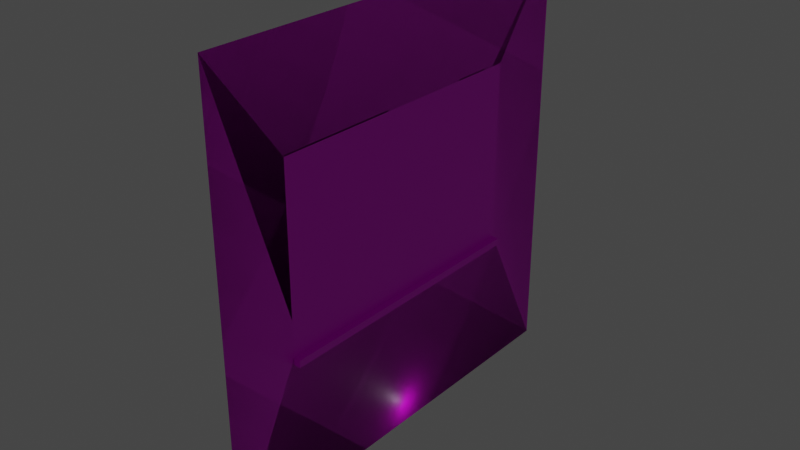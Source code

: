 # Source: window_01.blend  (saved by Blender 3.0.42; exported with 4.5.12 LTS)
import bpy
from mathutils import Matrix  # noqa: F401  (used for matrix-valued properties, if any)

bpy.ops.wm.read_factory_settings(use_empty=True)
scene = bpy.context.scene
scene.name = 'Scene'

# ---- collections
col_collection = bpy.data.collections.new('Collection'); scene.collection.children.link(col_collection)

# ---- images (referenced by path relative to the original .blend; pixels are not part of the script)
import os
ASSET_DIR = os.environ.get("B2B_ASSET_DIR", "")  # directory of the original .blend (textures are referenced by path, not embedded)
HERE = os.path.dirname(os.path.abspath(__file__))  # packed textures are extracted next to this script under _unpacked/

def load_image(name, relpath, width, height, colorspace="sRGB"):
    """Load a texture the original file referenced (path relative to the .blend, or extracted next to this script)."""
    p = next((c for c in (os.path.join(HERE, relpath), os.path.join(ASSET_DIR, relpath)) if relpath and os.path.exists(c)), "")
    if p:
        img = bpy.data.images.load(p, check_existing=True)
        img.name = name
    else:  # same state as the original file: an image datablock whose file is absent (Cycles renders it pink)
        img = bpy.data.images.new(name, width, height)
        img.source = "FILE"
        img.filepath = "//" + (relpath or name)
    img.colorspace_settings.name = colorspace
    return img
img_metal_wall_ref_png = load_image('metal wall ref.png', 'metal wall ref.png', 1024, 1024, 'sRGB')

# ---- materials (node trees are filled in below, after node groups)
mat_metal_wall_ref = bpy.data.materials.new('metal wall ref')
mat_metal_wall_ref.use_transparent_shadow = False

# ---- node groups
ng_auto_smooth = bpy.data.node_groups.new('Auto Smooth', 'GeometryNodeTree')
_s = ng_auto_smooth.interface.new_socket(name='Geometry', in_out='OUTPUT', socket_type='NodeSocketGeometry')
_s = ng_auto_smooth.interface.new_socket(name='Geometry', in_out='INPUT', socket_type='NodeSocketGeometry')
_s = ng_auto_smooth.interface.new_socket(name='Angle', in_out='INPUT', socket_type='NodeSocketFloat')
_s.subtype = 'ANGLE'
_s.min_value = 0.0
_s.max_value = 3.142
ng_auto_smooth.is_modifier = True
_N = ng_auto_smooth.nodes; _L = ng_auto_smooth.links
n0 = _N.new('NodeGroupOutput'); n0.name = 'Group Output'; n0.location = (480, -100)
n1 = _N.new('NodeGroupInput'); n1.name = 'Group Input'; n1.location = (-420, -300)
n2 = _N.new('NodeGroupInput'); n2.name = 'Group Input.001'; n2.location = (-60, -100)
n3 = _N.new('GeometryNodeSetShadeSmooth'); n3.name = 'Set Shade Smooth'; n3.location = (120, -100)
n3.domain = 'EDGE'
n4 = _N.new('GeometryNodeSetShadeSmooth'); n4.name = 'Set Shade Smooth.001'; n4.location = (300, -100)
n5 = _N.new('GeometryNodeInputMeshEdgeAngle'); n5.name = 'Edge Angle'; n5.location = (-420, -220)
n6 = _N.new('GeometryNodeInputEdgeSmooth'); n6.name = 'Is Edge Smooth'; n6.location = (-60, -160)
n7 = _N.new('GeometryNodeInputShadeSmooth'); n7.name = 'Is Face Smooth'; n7.location = (-240, -340)
n8 = _N.new('FunctionNodeBooleanMath'); n8.name = 'Boolean Math'; n8.location = (-60, -220)
n9 = _N.new('FunctionNodeCompare'); n9.name = 'Compare'; n9.location = (-240, -180)
n9.operation = 'LESS_EQUAL'
_L.new(n5.outputs[0], n9.inputs[0])
_L.new(n4.outputs[0], n0.inputs[0])
_L.new(n1.outputs[1], n9.inputs[1])
_L.new(n9.outputs[0], n8.inputs[0])
_L.new(n7.outputs[0], n8.inputs[1])
_L.new(n2.outputs[0], n3.inputs[0])
_L.new(n6.outputs[0], n3.inputs[1])
_L.new(n3.outputs[0], n4.inputs[0])
_L.new(n8.outputs[0], n3.inputs[2])
n0.is_active_output = True

# ---- material node trees
mat_metal_wall_ref.use_nodes = True; mat_metal_wall_ref.node_tree.nodes.clear()
_N = mat_metal_wall_ref.node_tree.nodes; _L = mat_metal_wall_ref.node_tree.links
n0 = _N.new('ShaderNodeBsdfPrincipled'); n0.name = 'Principled BSDF'; n0.location = (10, 300)
n0.distribution = 'GGX'
n0.subsurface_method = 'RANDOM_WALK_SKIN'
n0.inputs[3].default_value = 1.45
n0.inputs[27].default_value = (0.0, 0.0, 0.0, 1.0)
n0.inputs[28].default_value = 1.0
n1 = _N.new('ShaderNodeOutputMaterial'); n1.name = 'Material Output'; n1.location = (300, 300)
n2 = _N.new('ShaderNodeTexImage'); n2.name = 'Image Texture'; n2.location = (-280, 280)
n2.image = img_metal_wall_ref_png
_L.new(n0.outputs[0], n1.inputs[0])
_L.new(n2.outputs[0], n0.inputs[0])
n1.is_active_output = True

# ---- world
world_world = bpy.data.worlds.new('World'); scene.world = world_world
world_world.use_nodes = True; world_world.node_tree.nodes.clear()
_N = world_world.node_tree.nodes; _L = world_world.node_tree.links
n0 = _N.new('ShaderNodeOutputWorld'); n0.name = 'World Output'; n0.location = (300, 300)
n1 = _N.new('ShaderNodeBackground'); n1.name = 'Background'; n1.location = (10, 300)
n1.inputs[0].default_value = (0.05088, 0.05088, 0.05088, 1.0)
_L.new(n1.outputs[0], n0.inputs[0])
n0.is_active_output = True
world_world.color = (0.05088, 0.05088, 0.05088)
world_world.use_sun_shadow = False
world_world.sun_shadow_jitter_overblur = 0.0

# ---- lights
light_light = bpy.data.lights.new('Light', 'POINT')
light_light.transmission_factor = 0.0
light_light.energy = 1000.0
light_light.shadow_soft_size = 0.1
light_light.shadow_maximum_resolution = 0.006
light_light.use_absolute_resolution = True

# ---- meshes
me_plane_001 = bpy.data.meshes.new('Plane.001')
me_plane_001.from_pydata([(-64.0, -128.0, -2.798e-06), (64.0, -128.0, -2.798e-06), (-64.0, 0.0, -2.798e-06), (64.0, 0.0, -2.798e-06)], [], [(0, 1, 3, 2)])
me_plane_001.polygons.foreach_set('use_smooth', [True] * 1)
_uv = me_plane_001.uv_layers.new(name='UVMap')
_uv.uv.foreach_set('vector', [0.9999, 0.9999, 0.0001001, 0.9999, 9.998e-05, 0.0001001, 0.9999, 9.998e-05])
me_plane_001.materials.append(mat_metal_wall_ref)
me_plane_001.use_remesh_fix_poles = True
me_plane_001.use_remesh_preserve_attributes = False
me_plane_001.update()
me_plane_002 = bpy.data.meshes.new('Plane.002')
me_plane_002.from_pydata([(-64.0, -128.0, -2.798e-06), (64.0, -128.0, -2.798e-06), (-64.0, 0.0, -2.798e-06), (64.0, 0.0, -2.798e-06), (-42.0, -44.0, -5.449e-06), (-42.0, -98.0, -2.898e-06), (42.0, -98.0, -7.583e-07), (42.0, -44.0, -3.309e-06)], [], [(5, 4, 2, 0), (6, 5, 0, 1), (7, 6, 1, 3), (4, 7, 3, 2)])
me_plane_002.polygons.foreach_set('use_smooth', [True] * 4)
_uv = me_plane_002.uv_layers.new(name='UVMap')
_uv.uv.foreach_set('vector', [0.8281, 0.7656, 0.8281, 0.3438, 0.9999, 0.0001001, 0.9999, 0.9999, 0.1719, 0.7656, 0.8281, 0.7656, 0.9999, 0.9999, 0.0001002, 0.9999, 0.1719, 0.3438, 0.1719, 0.7656, 0.0001002, 0.9999, 9.998e-05, 9.998e-05, 0.8281, 0.3438, 0.1719, 0.3438, 9.998e-05, 9.998e-05, 0.9999, 0.0001001])
me_plane_002.materials.append(mat_metal_wall_ref)
me_plane_002.use_remesh_fix_poles = True
me_plane_002.use_remesh_preserve_attributes = False
me_plane_002.update()
me_plane_003 = bpy.data.meshes.new('Plane.003')
me_plane_003.from_pydata([(-40.0, -44.0, -5.6e-06), (-40.0, -96.0, -2.962e-06), (40.0, -96.0, -5.199e-07), (40.0, -44.0, -3.158e-06)], [], [(1, 2, 3, 0)])
me_plane_003.polygons.foreach_set('use_smooth', [True] * 1)
_uv = me_plane_003.uv_layers.new(name='UVMap')
_uv.uv.foreach_set('vector', [0.8124, 0.7499, 0.1876, 0.7499, 0.1876, 0.3438, 0.8124, 0.3438])
me_plane_003.materials.append(mat_metal_wall_ref)
me_plane_003.use_remesh_fix_poles = True
me_plane_003.use_remesh_preserve_attributes = False
me_plane_003.update()
me_cube_004 = bpy.data.meshes.new('Cube.004')
me_cube_004.from_pydata([(-0.5, -0.5, -1.625), (-0.5, -0.5, 0.5), (-0.5, 83.5, -1.625), (-0.5, 83.5, 0.5), (1.5, -0.5, -1.625), (1.5, -0.5, 0.5), (1.5, 83.5, -1.625), (1.5, 83.5, 0.5), (-4.5, 1.5, 52.5), (-4.5, 1.5, 0.5), (-4.5, 81.5, 52.5), (-4.5, 81.5, 0.5), (-4.5, 65.5, 52.5), (-4.5, 49.5, 52.5), (-4.5, 33.5, 52.5), (-4.5, 17.5, 52.5), (-4.5, 17.5, 0.5), (-4.5, 33.5, 0.5), (-4.5, 49.5, 0.5), (-4.5, 65.5, 0.5), (-4.5, 1.5, 26.5), (-4.5, 81.5, 26.5), (-4.5, 17.5, 26.5), (-4.5, 33.5, 26.5), (-4.5, 49.5, 26.5), (-4.5, 65.5, 26.5), (-0.5, 17.5, 26.5), (-0.5, 17.5, 52.5), (-0.5, 33.5, 26.5), (-0.5, 33.5, 52.5), (-0.5, 49.5, 26.5), (-0.5, 49.5, 52.5), (-0.5, 65.5, 26.5), (-0.5, 65.5, 52.5), (-0.5, 17.5, 0.5), (-0.5, 33.5, 0.5), (-0.5, 49.5, 0.5), (-0.5, 65.5, 0.5), (-0.5, 1.5, 26.5), (-0.5, 81.5, 26.5), (-0.5, 81.5, 0.5), (-0.5, 1.5, 0.5), (-0.5, 1.5, 52.5), (-0.5, 81.5, 52.5), (-4.5, 66.2, 25.8), (-4.162, 66.54, 25.46), (-4.5, 66.2, 1.198), (-4.162, 66.54, 1.536), (-4.162, 80.46, 1.536), (-4.5, 80.8, 1.198), (-4.162, 80.46, 25.46), (-4.5, 80.8, 25.8), (-4.5, 2.198, 25.8), (-4.162, 2.536, 25.46), (-4.162, 2.536, 1.536), (-4.5, 2.198, 1.198), (-4.162, 16.46, 1.536), (-4.5, 16.8, 1.198), (-4.5, 16.8, 25.8), (-4.162, 16.46, 25.46), (-4.5, 18.2, 25.8), (-4.162, 18.54, 25.46), (-4.5, 18.2, 1.198), (-4.162, 18.54, 1.536), (-4.162, 32.46, 1.536), (-4.5, 32.8, 1.198), (-4.5, 32.8, 25.8), (-4.162, 32.46, 25.46), (-4.5, 34.2, 25.8), (-4.162, 34.54, 25.46), (-4.5, 34.2, 1.198), (-4.162, 34.54, 1.536), (-4.162, 48.46, 1.536), (-4.5, 48.8, 1.198), (-4.5, 48.8, 25.8), (-4.162, 48.46, 25.46), (-4.5, 50.2, 25.8), (-4.162, 50.54, 25.46), (-4.5, 50.2, 1.198), (-4.162, 50.54, 1.536), (-4.162, 64.46, 1.536), (-4.5, 64.8, 1.198), (-4.5, 64.8, 25.8), (-4.162, 64.46, 25.46), (-4.162, 50.54, 51.46), (-4.5, 50.2, 51.8), (-4.162, 50.54, 27.54), (-4.5, 50.2, 27.2), (-4.162, 64.46, 27.54), (-4.5, 64.8, 27.2), (-4.5, 64.8, 51.8), (-4.162, 64.46, 51.46), (-4.162, 34.54, 51.46), (-4.5, 34.2, 51.8), (-4.162, 34.54, 27.54), (-4.5, 34.2, 27.2), (-4.162, 48.46, 27.54), (-4.5, 48.8, 27.2), (-4.5, 48.8, 51.8), (-4.162, 48.46, 51.46), (-4.162, 18.54, 51.46), (-4.5, 18.2, 51.8), (-4.162, 18.54, 27.54), (-4.5, 18.2, 27.2), (-4.162, 32.46, 27.54), (-4.5, 32.8, 27.2), (-4.5, 32.8, 51.8), (-4.162, 32.46, 51.46), (-4.162, 2.536, 51.46), (-4.5, 2.198, 51.8), (-4.162, 2.536, 27.54), (-4.5, 2.198, 27.2), (-4.162, 16.46, 27.54), (-4.5, 16.8, 27.2), (-4.5, 16.8, 51.8), (-4.162, 16.46, 51.46), (-4.162, 66.54, 51.46), (-4.5, 66.2, 51.8), (-4.162, 66.54, 27.54), (-4.5, 66.2, 27.2), (-4.5, 80.8, 27.2), (-4.162, 80.46, 27.54), (-4.162, 80.46, 51.46), (-4.5, 80.8, 51.8), (-0.8379, 16.46, 51.46), (-0.5, 16.8, 51.8), (-0.5, 2.198, 51.8), (-0.8379, 2.536, 51.46), (-0.8379, 2.536, 25.46), (-0.5, 2.198, 25.8), (-0.5, 2.198, 1.198), (-0.8379, 2.536, 1.536), (-0.8379, 66.54, 1.536), (-0.5, 66.2, 1.198), (-0.5, 80.8, 1.198), (-0.8379, 80.46, 1.536), (-0.8379, 80.46, 27.54), (-0.5, 80.8, 27.2), (-0.5, 80.8, 51.8), (-0.8379, 80.46, 51.46), (-0.5, 66.2, 51.8), (-0.8379, 66.54, 51.46), (-0.8379, 64.46, 51.46), (-0.5, 64.8, 51.8), (-0.5, 50.2, 51.8), (-0.8379, 50.54, 51.46), (-0.8379, 48.46, 51.46), (-0.5, 48.8, 51.8), (-0.5, 34.2, 51.8), (-0.8379, 34.54, 51.46), (-0.8379, 32.46, 51.46), (-0.5, 32.8, 51.8), (-0.5, 18.2, 51.8), (-0.8379, 18.54, 51.46), (-0.5, 16.8, 1.198), (-0.8379, 16.46, 1.536), (-0.8379, 18.54, 1.536), (-0.5, 18.2, 1.198), (-0.5, 32.8, 1.198), (-0.8379, 32.46, 1.536), (-0.8379, 34.54, 1.536), (-0.5, 34.2, 1.198), (-0.5, 48.8, 1.198), (-0.8379, 48.46, 1.536), (-0.8379, 50.54, 1.536), (-0.5, 50.2, 1.198), (-0.5, 64.8, 1.198), (-0.8379, 64.46, 1.536), (-0.5, 2.198, 27.2), (-0.8379, 2.536, 27.54), (-0.5, 80.8, 25.8), (-0.8379, 80.46, 25.46), (-0.8379, 66.54, 25.46), (-0.5, 66.2, 25.8), (-0.8379, 16.46, 25.46), (-0.5, 16.8, 25.8), (-0.8379, 18.54, 25.46), (-0.5, 18.2, 25.8), (-0.8379, 32.46, 25.46), (-0.5, 32.8, 25.8), (-0.8379, 34.54, 25.46), (-0.5, 34.2, 25.8), (-0.8379, 48.46, 25.46), (-0.5, 48.8, 25.8), (-0.8379, 50.54, 25.46), (-0.5, 50.2, 25.8), (-0.8379, 64.46, 25.46), (-0.5, 64.8, 25.8), (-0.5, 50.2, 27.2), (-0.8379, 50.54, 27.54), (-0.5, 64.8, 27.2), (-0.8379, 64.46, 27.54), (-0.5, 34.2, 27.2), (-0.8379, 34.54, 27.54), (-0.5, 48.8, 27.2), (-0.8379, 48.46, 27.54), (-0.5, 18.2, 27.2), (-0.8379, 18.54, 27.54), (-0.5, 32.8, 27.2), (-0.8379, 32.46, 27.54), (-0.5, 16.8, 27.2), (-0.8379, 16.46, 27.54), (-0.5, 66.2, 27.2), (-0.8379, 66.54, 27.54)], [], [(2, 3, 7, 6), (6, 7, 5, 4), (4, 5, 1, 0), (2, 6, 4, 0), (7, 3, 1, 5), (26, 34, 157, 177), (35, 28, 179, 158), (41, 34, 154, 130), (34, 35, 158, 157), (37, 40, 134, 133), (26, 38, 129, 175), (28, 26, 177, 179), (39, 43, 138, 137), (32, 37, 133, 173), (40, 39, 170, 134), (45, 50, 171, 172), (50, 48, 135, 171), (54, 53, 128, 131), (48, 47, 132, 135), (53, 59, 174, 128), (59, 56, 155, 174), (63, 61, 176, 156), (56, 54, 131, 155), (61, 67, 178, 176), (67, 64, 159, 178), (71, 69, 180, 160), (64, 63, 156, 159), (69, 75, 182, 180), (75, 72, 163, 182), (79, 77, 184, 164), (72, 71, 160, 163), (77, 83, 186, 184), (83, 80, 167, 186), (84, 91, 142, 145), (80, 79, 164, 167), (12, 90, 85, 13), (91, 88, 191, 142), (92, 99, 146, 149), (86, 84, 145, 189), (13, 98, 93, 14), (99, 96, 195, 146), (100, 107, 150, 153), (94, 92, 149, 193), (14, 106, 101, 15), (107, 104, 199, 150), (108, 115, 124, 127), (102, 100, 153, 197), (15, 114, 109, 8), (115, 112, 201, 124), (116, 122, 139, 141), (110, 108, 127, 169), (10, 123, 117, 12), (122, 121, 136, 139), (27, 42, 126, 125), (118, 116, 141, 203), (35, 36, 162, 161), (30, 28, 181, 183), (36, 30, 183, 162), (28, 35, 161, 181), (36, 37, 166, 165), (32, 30, 185, 187), (37, 32, 187, 166), (30, 36, 165, 185), (38, 26, 200, 168), (30, 32, 190, 188), (31, 29, 148, 147), (28, 30, 194, 192), (31, 30, 188, 144), (32, 33, 143, 190), (29, 27, 152, 151), (26, 28, 198, 196), (29, 28, 192, 148), (30, 31, 147, 194), (34, 26, 175, 154), (27, 26, 196, 152), (28, 29, 151, 198), (38, 41, 130, 129), (39, 32, 173, 170), (42, 38, 168, 126), (26, 27, 125, 200), (33, 31, 144, 143), (43, 33, 140, 138), (32, 39, 137, 202), (33, 32, 202, 140), (18, 78, 81, 19), (20, 111, 113, 22), (22, 113, 114, 15), (88, 86, 189, 191), (24, 87, 89, 25), (112, 110, 169, 201), (25, 89, 90, 12), (22, 60, 62, 16), (11, 49, 51, 21), (23, 66, 60, 22), (17, 65, 66, 23), (121, 118, 203, 136), (25, 119, 120, 21), (96, 94, 193, 195), (23, 95, 97, 24), (24, 97, 98, 13), (23, 68, 70, 17), (24, 74, 68, 23), (8, 109, 111, 20), (18, 73, 74, 24), (25, 44, 46, 19), (20, 52, 55, 9), (21, 51, 44, 25), (19, 46, 49, 11), (21, 120, 123, 10), (12, 117, 119, 25), (104, 102, 197, 199), (13, 85, 87, 24), (22, 103, 105, 23), (14, 93, 95, 23), (23, 105, 106, 14), (24, 76, 78, 18), (15, 101, 103, 22), (25, 82, 76, 24), (9, 55, 57, 16), (19, 81, 82, 25), (22, 58, 52, 20), (16, 62, 65, 17), (16, 57, 58, 22), (17, 70, 73, 18), (115, 108, 109, 114), (53, 54, 55, 52), (47, 48, 49, 46), (121, 122, 123, 120), (122, 116, 117, 123), (91, 84, 85, 90), (99, 92, 93, 98), (107, 100, 101, 106), (54, 56, 57, 55), (63, 64, 65, 62), (71, 72, 73, 70), (79, 80, 81, 78), (108, 110, 111, 109), (48, 50, 51, 49), (46, 44, 45, 47), (44, 51, 50, 45), (52, 58, 59, 53), (56, 59, 58, 57), (62, 60, 61, 63), (60, 66, 67, 61), (64, 67, 66, 65), (70, 68, 69, 71), (68, 74, 75, 69), (72, 75, 74, 73), (78, 76, 77, 79), (76, 82, 83, 77), (80, 83, 82, 81), (87, 85, 84, 86), (86, 88, 89, 87), (88, 91, 90, 89), (95, 93, 92, 94), (94, 96, 97, 95), (96, 99, 98, 97), (103, 101, 100, 102), (102, 104, 105, 103), (104, 107, 106, 105), (110, 112, 113, 111), (112, 115, 114, 113), (119, 117, 116, 118), (118, 121, 120, 119), (125, 126, 127, 124), (129, 130, 131, 128), (133, 134, 135, 132), (137, 138, 139, 136), (138, 140, 141, 139), (143, 144, 145, 142), (147, 148, 149, 146), (151, 152, 153, 150), (130, 154, 155, 131), (157, 158, 159, 156), (161, 162, 163, 160), (165, 166, 167, 164), (126, 168, 169, 127), (134, 170, 171, 135), (132, 172, 173, 133), (172, 171, 170, 173), (128, 174, 175, 129), (154, 175, 174, 155), (156, 176, 177, 157), (176, 178, 179, 177), (158, 179, 178, 159), (160, 180, 181, 161), (180, 182, 183, 181), (162, 183, 182, 163), (164, 184, 185, 165), (184, 186, 187, 185), (166, 187, 186, 167), (189, 145, 144, 188), (188, 190, 191, 189), (190, 143, 142, 191), (193, 149, 148, 192), (192, 194, 195, 193), (194, 147, 146, 195), (197, 153, 152, 196), (196, 198, 199, 197), (198, 151, 150, 199), (168, 200, 201, 169), (200, 125, 124, 201), (203, 141, 140, 202), (202, 137, 136, 203), (47, 45, 172, 132)])
me_cube_004.polygons.foreach_set('use_smooth', [0, 0, 0, 0, 0, 1, 1, 1, 1, 1, 1, 1, 1, 1, 1, 1, 1, 1, 1, 1, 1, 1, 1, 1, 1, 1, 1, 1, 1, 1, 1, 1, 1, 1, 1, 1, 1, 1, 1, 1, 1, 1, 1, 1, 1, 1, 1, 1, 1, 1, 1, 1, 1, 1, 1, 1, 1, 1, 1, 1, 1, 1, 1, 1, 1, 1, 1, 1, 1, 1, 1, 1, 1, 1, 1, 1, 1, 1, 1, 1, 1, 1, 1, 1, 1, 1, 1, 1, 1, 1, 1, 1, 1, 1, 1, 1, 1, 1, 1, 1, 1, 1, 1, 1, 1, 1, 1, 1, 1, 1, 1, 1, 1, 1, 1, 1, 1, 1, 1, 1, 1, 1, 1, 1, 1, 1, 1, 1, 1, 1, 1, 1, 1, 1, 1, 1, 1, 1, 1, 1, 1, 1, 1, 1, 1, 1, 1, 1, 1, 1, 1, 1, 1, 1, 1, 1, 1, 1, 1, 1, 1, 1, 1, 1, 1, 1, 1, 1, 1, 1, 1, 1, 1, 1, 1, 1, 1, 1, 1, 1, 1, 1, 1, 1, 1, 1, 1, 1, 1, 1, 1, 1, 1, 1, 1, 1, 1, 1, 1, 1, 1, 1, 1, 1, 1])
_uv = me_cube_004.uv_layers.new(name='UVMap')
_uv.uv.foreach_set('vector', [0.375, 0.25, 0.625, 0.25, 0.625, 0.5, 0.375, 0.5, 0.1758, 0.3282, 0.8242, 0.3282, 0.8242, 0.3436, 0.1758, 0.3436, 0.375, 0.75, 0.625, 0.75, 0.625, 1.0, 0.375, 1.0, 0.125, 0.5, 0.375, 0.5, 0.375, 0.75, 0.125, 0.75, 0.625, 0.5, 0.875, 0.5, 0.875, 0.75, 0.625, 0.75, 0.5, 0.2, 1.0, 0.2, 0.9866, 0.2087, 0.5134, 0.2087, 1.0, 0.4, 0.5, 0.4, 0.5134, 0.3913, 0.9866, 0.3913, 1.0, 0.0, 1.0, 0.2, 0.9866, 0.1913, 0.9866, 0.008725, 1.0, 0.2, 1.0, 0.4, 0.9866, 0.3913, 0.9866, 0.2087, 1.0, 0.8, 1.0, 1.0, 0.9866, 0.9913, 0.9866, 0.8087, 0.5, 0.2, 0.5, 0.0, 0.5134, 0.008725, 0.5134, 0.1913, 0.5, 0.4, 0.5, 0.2, 0.5134, 0.2087, 0.5134, 0.3913, 0.5, 1.0, 0.0, 1.0, 0.01342, 0.9913, 0.4866, 0.9913, 0.5, 0.8, 1.0, 0.8, 0.9866, 0.8087, 0.5134, 0.8087, 1.0, 1.0, 0.5, 1.0, 0.5134, 0.9913, 0.9866, 0.9913, 0.5199, 0.8129, 0.5199, 0.9871, 0.5199, 0.9871, 0.5199, 0.8129, 0.5199, 0.9871, 0.9801, 0.9871, 0.9801, 0.9871, 0.5199, 0.9871, 0.9801, 0.01295, 0.5199, 0.01295, 0.5199, 0.01295, 0.9801, 0.01295, 0.9801, 0.9871, 0.9801, 0.8129, 0.9801, 0.8129, 0.9801, 0.9871, 0.5199, 0.01295, 0.5199, 0.1871, 0.5199, 0.1871, 0.5199, 0.01295, 0.5199, 0.1871, 0.9801, 0.1871, 0.9801, 0.1871, 0.5199, 0.1871, 0.9801, 0.2129, 0.5199, 0.2129, 0.5199, 0.2129, 0.9801, 0.2129, 0.9801, 0.1871, 0.9801, 0.01295, 0.9801, 0.01295, 0.9801, 0.1871, 0.5199, 0.2129, 0.5199, 0.3871, 0.5199, 0.3871, 0.5199, 0.2129, 0.5199, 0.3871, 0.9801, 0.3871, 0.9801, 0.3871, 0.5199, 0.3871, 0.9801, 0.4129, 0.5199, 0.4129, 0.5199, 0.4129, 0.9801, 0.4129, 0.9801, 0.3871, 0.9801, 0.2129, 0.9801, 0.2129, 0.9801, 0.3871, 0.5199, 0.4129, 0.5199, 0.5871, 0.5199, 0.5871, 0.5199, 0.4129, 0.5199, 0.5871, 0.9801, 0.5871, 0.9801, 0.5871, 0.5199, 0.5871, 0.9801, 0.6129, 0.5199, 0.6129, 0.5199, 0.6129, 0.9801, 0.6129, 0.9801, 0.5871, 0.9801, 0.4129, 0.9801, 0.4129, 0.9801, 0.5871, 0.5199, 0.6129, 0.5199, 0.7871, 0.5199, 0.7871, 0.5199, 0.6129, 0.5199, 0.7871, 0.9801, 0.7871, 0.9801, 0.7871, 0.5199, 0.7871, 0.01992, 0.6129, 0.01992, 0.7871, 0.01992, 0.7871, 0.01992, 0.6129, 0.9801, 0.7871, 0.9801, 0.6129, 0.9801, 0.6129, 0.9801, 0.7871, 0.0, 0.8, 0.01342, 0.7913, 0.01342, 0.6087, 0.0, 0.6, 0.01992, 0.7871, 0.4801, 0.7871, 0.4801, 0.7871, 0.01992, 0.7871, 0.01992, 0.4129, 0.01992, 0.5871, 0.01992, 0.5871, 0.01992, 0.4129, 0.4801, 0.6129, 0.01992, 0.6129, 0.01992, 0.6129, 0.4801, 0.6129, 0.0, 0.6, 0.01342, 0.5913, 0.01342, 0.4087, 0.0, 0.4, 0.01992, 0.5871, 0.4801, 0.5871, 0.4801, 0.5871, 0.01992, 0.5871, 0.01992, 0.2129, 0.01992, 0.3871, 0.01992, 0.3871, 0.01992, 0.2129, 0.4801, 0.4129, 0.01992, 0.4129, 0.01992, 0.4129, 0.4801, 0.4129, 0.0, 0.4, 0.01342, 0.3913, 0.01342, 0.2087, 0.0, 0.2, 0.01992, 0.3871, 0.4801, 0.3871, 0.4801, 0.3871, 0.01992, 0.3871, 0.01992, 0.01295, 0.01992, 0.1871, 0.01992, 0.1871, 0.01992, 0.01295, 0.4801, 0.2129, 0.01992, 0.2129, 0.01992, 0.2129, 0.4801, 0.2129, 0.0, 0.2, 0.01342, 0.1913, 0.01342, 0.008725, 0.0, 0.0, 0.01992, 0.1871, 0.4801, 0.1871, 0.4801, 0.1871, 0.01992, 0.1871, 0.01992, 0.8129, 0.01992, 0.9871, 0.01992, 0.9871, 0.01992, 0.8129, 0.4801, 0.01295, 0.01992, 0.01295, 0.01992, 0.01295, 0.4801, 0.01295, 0.0, 1.0, 0.01342, 0.9913, 0.01342, 0.8087, 0.0, 0.8, 0.01992, 0.9871, 0.4801, 0.9871, 0.4801, 0.9871, 0.01992, 0.9871, 0.0, 0.2, 0.0, 0.0, 0.01342, 0.008725, 0.01342, 0.1913, 0.4801, 0.8129, 0.01992, 0.8129, 0.01992, 0.8129, 0.4801, 0.8129, 1.0, 0.4, 1.0, 0.6, 0.9866, 0.5913, 0.9866, 0.4087, 0.5, 0.6, 0.5, 0.4, 0.5134, 0.4087, 0.5134, 0.5913, 1.0, 0.6, 0.5, 0.6, 0.5134, 0.5913, 0.9866, 0.5913, 0.5, 0.4, 1.0, 0.4, 0.9866, 0.4087, 0.5134, 0.4087, 1.0, 0.6, 1.0, 0.8, 0.9866, 0.7913, 0.9866, 0.6087, 0.5, 0.8, 0.5, 0.6, 0.5134, 0.6087, 0.5134, 0.7913, 1.0, 0.8, 0.5, 0.8, 0.5134, 0.7913, 0.9866, 0.7913, 0.5, 0.6, 1.0, 0.6, 0.9866, 0.6087, 0.5134, 0.6087, 0.5, 0.0, 0.5, 0.2, 0.4866, 0.1913, 0.4866, 0.008725, 0.5, 0.6, 0.5, 0.8, 0.4866, 0.7913, 0.4866, 0.6087, 0.0, 0.6, 0.0, 0.4, 0.01342, 0.4087, 0.01342, 0.5913, 0.5, 0.4, 0.5, 0.6, 0.4866, 0.5913, 0.4866, 0.4087, 0.0, 0.6, 0.5, 0.6, 0.4866, 0.6087, 0.01342, 0.6087, 0.5, 0.8, 0.0, 0.8, 0.01342, 0.7913, 0.4866, 0.7913, 0.0, 0.4, 0.0, 0.2, 0.01342, 0.2087, 0.01342, 0.3913, 0.5, 0.2, 0.5, 0.4, 0.4866, 0.3913, 0.4866, 0.2087, 0.0, 0.4, 0.5, 0.4, 0.4866, 0.4087, 0.01342, 0.4087, 0.5, 0.6, 0.0, 0.6, 0.01342, 0.5913, 0.4866, 0.5913, 1.0, 0.2, 0.5, 0.2, 0.5134, 0.1913, 0.9866, 0.1913, 0.0, 0.2, 0.5, 0.2, 0.4866, 0.2087, 0.01342, 0.2087, 0.5, 0.4, 0.0, 0.4, 0.01342, 0.3913, 0.4866, 0.3913, 0.5, 0.0, 1.0, 0.0, 0.9866, 0.008725, 0.5134, 0.008725, 0.5, 1.0, 0.5, 0.8, 0.5134, 0.8087, 0.5134, 0.9913, 0.0, 0.0, 0.5, 0.0, 0.4866, 0.008725, 0.01342, 0.008725, 0.5, 0.2, 0.0, 0.2, 0.01342, 0.1913, 0.4866, 0.1913, 0.0, 0.8, 0.0, 0.6, 0.01342, 0.6087, 0.01342, 0.7913, 0.0, 1.0, 0.0, 0.8, 0.01342, 0.8087, 0.01342, 0.9913, 0.5, 0.8, 0.5, 1.0, 0.4866, 0.9913, 0.4866, 0.8087, 0.0, 0.8, 0.5, 0.8, 0.4866, 0.8087, 0.01342, 0.8087, 1.0, 0.6, 0.9866, 0.6087, 0.9866, 0.7913, 1.0, 0.8, 0.5, 0.0, 0.4866, 0.008725, 0.4866, 0.1913, 0.5, 0.2, 0.5, 0.2, 0.4866, 0.1913, 0.01342, 0.1913, 0.0, 0.2, 0.4801, 0.7871, 0.4801, 0.6129, 0.4801, 0.6129, 0.4801, 0.7871, 0.5, 0.6, 0.4866, 0.6087, 0.4866, 0.7913, 0.5, 0.8, 0.4801, 0.1871, 0.4801, 0.01295, 0.4801, 0.01295, 0.4801, 0.1871, 0.5, 0.8, 0.4866, 0.7913, 0.01342, 0.7913, 0.0, 0.8, 0.5, 0.2, 0.5134, 0.2087, 0.9866, 0.2087, 1.0, 0.2, 1.0, 1.0, 0.9866, 0.9913, 0.5134, 0.9913, 0.5, 1.0, 0.5, 0.4, 0.5134, 0.3913, 0.5134, 0.2087, 0.5, 0.2, 1.0, 0.4, 0.9866, 0.3913, 0.5134, 0.3913, 0.5, 0.4, 0.4801, 0.9871, 0.4801, 0.8129, 0.4801, 0.8129, 0.4801, 0.9871, 0.5, 0.8, 0.4866, 0.8087, 0.4866, 0.9913, 0.5, 1.0, 0.4801, 0.5871, 0.4801, 0.4129, 0.4801, 0.4129, 0.4801, 0.5871, 0.5, 0.4, 0.4866, 0.4087, 0.4866, 0.5913, 0.5, 0.6, 0.5, 0.6, 0.4866, 0.5913, 0.01342, 0.5913, 0.0, 0.6, 0.5, 0.4, 0.5134, 0.4087, 0.9866, 0.4087, 1.0, 0.4, 0.5, 0.6, 0.5134, 0.5913, 0.5134, 0.4087, 0.5, 0.4, 0.0, 0.0, 0.01342, 0.008725, 0.4866, 0.008725, 0.5, 0.0, 1.0, 0.6, 0.9866, 0.5913, 0.5134, 0.5913, 0.5, 0.6, 0.5, 0.8, 0.5134, 0.8087, 0.9866, 0.8087, 1.0, 0.8, 0.5, 0.0, 0.5134, 0.008725, 0.9866, 0.008725, 1.0, 0.0, 0.5, 1.0, 0.5134, 0.9913, 0.5134, 0.8087, 0.5, 0.8, 1.0, 0.8, 0.9866, 0.8087, 0.9866, 0.9913, 1.0, 1.0, 0.5, 1.0, 0.4866, 0.9913, 0.01342, 0.9913, 0.0, 1.0, 0.0, 0.8, 0.01342, 0.8087, 0.4866, 0.8087, 0.5, 0.8, 0.4801, 0.3871, 0.4801, 0.2129, 0.4801, 0.2129, 0.4801, 0.3871, 0.0, 0.6, 0.01342, 0.6087, 0.4866, 0.6087, 0.5, 0.6, 0.5, 0.2, 0.4866, 0.2087, 0.4866, 0.3913, 0.5, 0.4, 0.0, 0.4, 0.01342, 0.4087, 0.4866, 0.4087, 0.5, 0.4, 0.5, 0.4, 0.4866, 0.3913, 0.01342, 0.3913, 0.0, 0.4, 0.5, 0.6, 0.5134, 0.6087, 0.9866, 0.6087, 1.0, 0.6, 0.0, 0.2, 0.01342, 0.2087, 0.4866, 0.2087, 0.5, 0.2, 0.5, 0.8, 0.5134, 0.7913, 0.5134, 0.6087, 0.5, 0.6, 1.0, 0.0, 0.9866, 0.008725, 0.9866, 0.1913, 1.0, 0.2, 1.0, 0.8, 0.9866, 0.7913, 0.5134, 0.7913, 0.5, 0.8, 0.5, 0.2, 0.5134, 0.1913, 0.5134, 0.008725, 0.5, 0.0, 1.0, 0.2, 0.9866, 0.2087, 0.9866, 0.3913, 1.0, 0.4, 1.0, 0.2, 0.9866, 0.1913, 0.5134, 0.1913, 0.5, 0.2, 1.0, 0.4, 0.9866, 0.4087, 0.9866, 0.5913, 1.0, 0.6, 0.01992, 0.1871, 0.01992, 0.01295, 0.01342, 0.008725, 0.01342, 0.1913, 0.5199, 0.01295, 0.9801, 0.01295, 0.9866, 0.008725, 0.5134, 0.008725, 0.9801, 0.8129, 0.9801, 0.9871, 0.9866, 0.9913, 0.9866, 0.8087, 0.4801, 0.9871, 0.01992, 0.9871, 0.01342, 0.9913, 0.4866, 0.9913, 0.01992, 0.9871, 0.01992, 0.8129, 0.01342, 0.8087, 0.01342, 0.9913, 0.01992, 0.7871, 0.01992, 0.6129, 0.01342, 0.6087, 0.01342, 0.7913, 0.01992, 0.5871, 0.01992, 0.4129, 0.01342, 0.4087, 0.01342, 0.5913, 0.01992, 0.3871, 0.01992, 0.2129, 0.01342, 0.2087, 0.01342, 0.3913, 0.9801, 0.01295, 0.9801, 0.1871, 0.9866, 0.1913, 0.9866, 0.008725, 0.9801, 0.2129, 0.9801, 0.3871, 0.9866, 0.3913, 0.9866, 0.2087, 0.9801, 0.4129, 0.9801, 0.5871, 0.9866, 0.5913, 0.9866, 0.4087, 0.9801, 0.6129, 0.9801, 0.7871, 0.9866, 0.7913, 0.9866, 0.6087, 0.01992, 0.01295, 0.4801, 0.01295, 0.4866, 0.008725, 0.01342, 0.008725, 0.9801, 0.9871, 0.5199, 0.9871, 0.5134, 0.9913, 0.9866, 0.9913, 0.9866, 0.8087, 0.5134, 0.8087, 0.5199, 0.8129, 0.9801, 0.8129, 0.5134, 0.8087, 0.5134, 0.9913, 0.5199, 0.9871, 0.5199, 0.8129, 0.5134, 0.008725, 0.5134, 0.1913, 0.5199, 0.1871, 0.5199, 0.01295, 0.9801, 0.1871, 0.5199, 0.1871, 0.5134, 0.1913, 0.9866, 0.1913, 0.9866, 0.2087, 0.5134, 0.2087, 0.5199, 0.2129, 0.9801, 0.2129, 0.5134, 0.2087, 0.5134, 0.3913, 0.5199, 0.3871, 0.5199, 0.2129, 0.9801, 0.3871, 0.5199, 0.3871, 0.5134, 0.3913, 0.9866, 0.3913, 0.9866, 0.4087, 0.5134, 0.4087, 0.5199, 0.4129, 0.9801, 0.4129, 0.5134, 0.4087, 0.5134, 0.5913, 0.5199, 0.5871, 0.5199, 0.4129, 0.9801, 0.5871, 0.5199, 0.5871, 0.5134, 0.5913, 0.9866, 0.5913, 0.9866, 0.6087, 0.5134, 0.6087, 0.5199, 0.6129, 0.9801, 0.6129, 0.5134, 0.6087, 0.5134, 0.7913, 0.5199, 0.7871, 0.5199, 0.6129, 0.9801, 0.7871, 0.5199, 0.7871, 0.5134, 0.7913, 0.9866, 0.7913, 0.4866, 0.6087, 0.01342, 0.6087, 0.01992, 0.6129, 0.4801, 0.6129, 0.4801, 0.6129, 0.4801, 0.7871, 0.4866, 0.7913, 0.4866, 0.6087, 0.4801, 0.7871, 0.01992, 0.7871, 0.01342, 0.7913, 0.4866, 0.7913, 0.4866, 0.4087, 0.01342, 0.4087, 0.01992, 0.4129, 0.4801, 0.4129, 0.4801, 0.4129, 0.4801, 0.5871, 0.4866, 0.5913, 0.4866, 0.4087, 0.4801, 0.5871, 0.01992, 0.5871, 0.01342, 0.5913, 0.4866, 0.5913, 0.4866, 0.2087, 0.01342, 0.2087, 0.01992, 0.2129, 0.4801, 0.2129, 0.4801, 0.2129, 0.4801, 0.3871, 0.4866, 0.3913, 0.4866, 0.2087, 0.4801, 0.3871, 0.01992, 0.3871, 0.01342, 0.3913, 0.4866, 0.3913, 0.4801, 0.01295, 0.4801, 0.1871, 0.4866, 0.1913, 0.4866, 0.008725, 0.4801, 0.1871, 0.01992, 0.1871, 0.01342, 0.1913, 0.4866, 0.1913, 0.4866, 0.8087, 0.01342, 0.8087, 0.01992, 0.8129, 0.4801, 0.8129, 0.4801, 0.8129, 0.4801, 0.9871, 0.4866, 0.9913, 0.4866, 0.8087, 0.01342, 0.1913, 0.01342, 0.008725, 0.01992, 0.01295, 0.01992, 0.1871, 0.5134, 0.008725, 0.9866, 0.008725, 0.9801, 0.01295, 0.5199, 0.01295, 0.9866, 0.8087, 0.9866, 0.9913, 0.9801, 0.9871, 0.9801, 0.8129, 0.4866, 0.9913, 0.01342, 0.9913, 0.01992, 0.9871, 0.4801, 0.9871, 0.01342, 0.9913, 0.01342, 0.8087, 0.01992, 0.8129, 0.01992, 0.9871, 0.01342, 0.7913, 0.01342, 0.6087, 0.01992, 0.6129, 0.01992, 0.7871, 0.01342, 0.5913, 0.01342, 0.4087, 0.01992, 0.4129, 0.01992, 0.5871, 0.01342, 0.3913, 0.01342, 0.2087, 0.01992, 0.2129, 0.01992, 0.3871, 0.9866, 0.008725, 0.9866, 0.1913, 0.9801, 0.1871, 0.9801, 0.01295, 0.9866, 0.2087, 0.9866, 0.3913, 0.9801, 0.3871, 0.9801, 0.2129, 0.9866, 0.4087, 0.9866, 0.5913, 0.9801, 0.5871, 0.9801, 0.4129, 0.9866, 0.6087, 0.9866, 0.7913, 0.9801, 0.7871, 0.9801, 0.6129, 0.01342, 0.008725, 0.4866, 0.008725, 0.4801, 0.01295, 0.01992, 0.01295, 0.9866, 0.9913, 0.5134, 0.9913, 0.5199, 0.9871, 0.9801, 0.9871, 0.9801, 0.8129, 0.5199, 0.8129, 0.5134, 0.8087, 0.9866, 0.8087, 0.5199, 0.8129, 0.5199, 0.9871, 0.5134, 0.9913, 0.5134, 0.8087, 0.5199, 0.01295, 0.5199, 0.1871, 0.5134, 0.1913, 0.5134, 0.008725, 0.9866, 0.1913, 0.5134, 0.1913, 0.5199, 0.1871, 0.9801, 0.1871, 0.9801, 0.2129, 0.5199, 0.2129, 0.5134, 0.2087, 0.9866, 0.2087, 0.5199, 0.2129, 0.5199, 0.3871, 0.5134, 0.3913, 0.5134, 0.2087, 0.9866, 0.3913, 0.5134, 0.3913, 0.5199, 0.3871, 0.9801, 0.3871, 0.9801, 0.4129, 0.5199, 0.4129, 0.5134, 0.4087, 0.9866, 0.4087, 0.5199, 0.4129, 0.5199, 0.5871, 0.5134, 0.5913, 0.5134, 0.4087, 0.9866, 0.5913, 0.5134, 0.5913, 0.5199, 0.5871, 0.9801, 0.5871, 0.9801, 0.6129, 0.5199, 0.6129, 0.5134, 0.6087, 0.9866, 0.6087, 0.5199, 0.6129, 0.5199, 0.7871, 0.5134, 0.7913, 0.5134, 0.6087, 0.9866, 0.7913, 0.5134, 0.7913, 0.5199, 0.7871, 0.9801, 0.7871, 0.4801, 0.6129, 0.01992, 0.6129, 0.01342, 0.6087, 0.4866, 0.6087, 0.4866, 0.6087, 0.4866, 0.7913, 0.4801, 0.7871, 0.4801, 0.6129, 0.4866, 0.7913, 0.01342, 0.7913, 0.01992, 0.7871, 0.4801, 0.7871, 0.4801, 0.4129, 0.01992, 0.4129, 0.01342, 0.4087, 0.4866, 0.4087, 0.4866, 0.4087, 0.4866, 0.5913, 0.4801, 0.5871, 0.4801, 0.4129, 0.4866, 0.5913, 0.01342, 0.5913, 0.01992, 0.5871, 0.4801, 0.5871, 0.4801, 0.2129, 0.01992, 0.2129, 0.01342, 0.2087, 0.4866, 0.2087, 0.4866, 0.2087, 0.4866, 0.3913, 0.4801, 0.3871, 0.4801, 0.2129, 0.4866, 0.3913, 0.01342, 0.3913, 0.01992, 0.3871, 0.4801, 0.3871, 0.4866, 0.008725, 0.4866, 0.1913, 0.4801, 0.1871, 0.4801, 0.01295, 0.4866, 0.1913, 0.01342, 0.1913, 0.01992, 0.1871, 0.4801, 0.1871, 0.4801, 0.8129, 0.01992, 0.8129, 0.01342, 0.8087, 0.4866, 0.8087, 0.4866, 0.8087, 0.4866, 0.9913, 0.4801, 0.9871, 0.4801, 0.8129, 0.9801, 0.8129, 0.5199, 0.8129, 0.5199, 0.8129, 0.9801, 0.8129])
me_cube_004.materials.append(mat_metal_wall_ref)
me_cube_004.use_remesh_fix_poles = True
me_cube_004.use_remesh_preserve_attributes = False
me_cube_004.update()

# ---- objects
ob_light = bpy.data.objects.new('Light', light_light)
ob_wall_ref = bpy.data.objects.new('Wall Ref', me_plane_001)
ob_wall_cutout = bpy.data.objects.new('Wall Cutout', me_plane_002)
ob_window_cutout = bpy.data.objects.new('Window Cutout', me_plane_003)
ob_window = bpy.data.objects.new('Window', me_cube_004)

# ---- transforms, parenting, visibility, modifiers, constraints
ob_light.location = (4.076, 1.005, 5.904)
ob_light.rotation_euler = (0.6503, 0.05522, 1.866)
ob_light.lock_rotations_4d = False
ob_light.empty_display_type = 'ARROWS'
ob_light.color = (0.0, 0.0, 0.0, 0.0)
ob_light.lineart.crease_threshold = 0.0
ob_wall_ref.location = (0.0, -1.617e-14, 0.0)
ob_wall_ref.rotation_euler = (-1.571, -4.371e-08, -1.571)
_m = ob_wall_ref.modifiers.new('Auto Smooth', 'NODES')
_m.node_group = ng_auto_smooth
_gi = [s.identifier for s in ng_auto_smooth.interface.items_tree if s.item_type == 'SOCKET' and s.in_out == 'INPUT']
_m[_gi[1]] = 0.5236  # Angle
ob_wall_cutout.location = (0.0, -1.617e-14, 0.0)
ob_wall_cutout.rotation_euler = (-1.571, -4.371e-08, -1.571)
_m = ob_wall_cutout.modifiers.new('Auto Smooth', 'NODES')
_m.node_group = ng_auto_smooth
_gi = [s.identifier for s in ng_auto_smooth.interface.items_tree if s.item_type == 'SOCKET' and s.in_out == 'INPUT']
_m[_gi[1]] = 0.5236  # Angle
ob_window_cutout.location = (-2.0, -1.617e-14, 0.0)
ob_window_cutout.rotation_euler = (-1.571, -4.371e-08, -1.571)
_m = ob_window_cutout.modifiers.new('Auto Smooth', 'NODES')
_m.node_group = ng_auto_smooth
_gi = [s.identifier for s in ng_auto_smooth.interface.items_tree if s.item_type == 'SOCKET' and s.in_out == 'INPUT']
_m[_gi[1]] = 0.5236  # Angle
ob_window.location = (0.5, -41.5, 43.5)

# ---- collection membership
col_collection.objects.link(ob_light)
col_collection.objects.link(ob_wall_ref)
col_collection.objects.link(ob_wall_cutout)
col_collection.objects.link(ob_window_cutout)
col_collection.objects.link(ob_window)

# ---- scene / render settings (as saved in the file)
scene.frame_start = 1; scene.frame_end = 250; scene.frame_set(1)
scene.render.engine = 'BLENDER_EEVEE_NEXT'
scene.cycles.sampling_pattern = 'TABULATED_SOBOL'
scene.cycles.use_light_tree = False
scene.view_settings.view_transform = 'Filmic'
bpy.context.view_layer.update()

# ---- added for rendering (the .blend has no active camera): camera
cam_auto = bpy.data.cameras.new('AutoCamera')
cam_auto.lens = 50.0
cam_auto.sensor_width = 36.0
cam_auto.clip_end = 2940.94
ob_auto_camera = bpy.data.objects.new('AutoCamera', cam_auto)
scene.collection.objects.link(ob_auto_camera)
ob_auto_camera.location = (166.576, -201.091, 198.06)
ob_auto_camera.rotation_euler = (1.09748, -7.21219e-08, 0.694738)
scene.camera = ob_auto_camera
bpy.context.view_layer.update()
